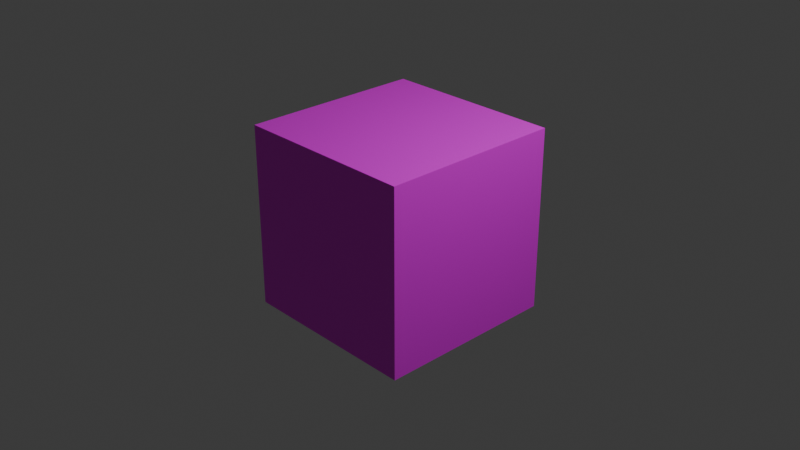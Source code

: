 # Source: Dice_six.blend  (saved by Blender 4.4.30; exported with 4.5.12 LTS)
import bpy
from mathutils import Matrix  # noqa: F401  (used for matrix-valued properties, if any)

bpy.ops.wm.read_factory_settings(use_empty=True)
scene = bpy.context.scene
scene.name = 'Scene'

# ---- collections
col_collection = bpy.data.collections.new('Collection'); scene.collection.children.link(col_collection)

# ---- images (referenced by path relative to the original .blend; pixels are not part of the script)
import os
ASSET_DIR = os.environ.get("B2B_ASSET_DIR", "")  # directory of the original .blend (textures are referenced by path, not embedded)
HERE = os.path.dirname(os.path.abspath(__file__))  # packed textures are extracted next to this script under _unpacked/

def load_image(name, relpath, width, height, colorspace="sRGB"):
    """Load a texture the original file referenced (path relative to the .blend, or extracted next to this script)."""
    p = next((c for c in (os.path.join(HERE, relpath), os.path.join(ASSET_DIR, relpath)) if relpath and os.path.exists(c)), "")
    if p:
        img = bpy.data.images.load(p, check_existing=True)
        img.name = name
    else:  # same state as the original file: an image datablock whose file is absent (Cycles renders it pink)
        img = bpy.data.images.new(name, width, height)
        img.source = "FILE"
        img.filepath = "//" + (relpath or name)
    img.colorspace_settings.name = colorspace
    return img
img_dice_png = load_image('dice.png', 'dice.png', 1024, 1024, 'sRGB')

# ---- materials (node trees are filled in below, after node groups)
mat_material = bpy.data.materials.new('Material')
mat_material.alpha_threshold = 0.0
mat_material.roughness = 0.5
mat_material.line_color = (0.0, 0.0, 0.0, 1.0)

# ---- material node trees
mat_material.use_nodes = True; mat_material.node_tree.nodes.clear()
_N = mat_material.node_tree.nodes; _L = mat_material.node_tree.links
n0 = _N.new('ShaderNodeOutputMaterial'); n0.name = 'Material Output'; n0.location = (300, 300)
n1 = _N.new('ShaderNodeBsdfPrincipled'); n1.name = 'Principled BSDF'; n1.location = (10, 300)
n1.inputs[3].default_value = 1.45
n2 = _N.new('ShaderNodeTexImage'); n2.name = 'Image Texture'; n2.location = (-310, 155)
n2.image = img_dice_png
_L.new(n1.outputs[0], n0.inputs[0])
_L.new(n2.outputs[0], n1.inputs[0])
n0.is_active_output = True

# ---- world
world_world = bpy.data.worlds.new('World'); scene.world = world_world
world_world.use_nodes = True; world_world.node_tree.nodes.clear()
_N = world_world.node_tree.nodes; _L = world_world.node_tree.links
n0 = _N.new('ShaderNodeOutputWorld'); n0.name = 'World Output'; n0.location = (300, 300)
n1 = _N.new('ShaderNodeBackground'); n1.name = 'Background'; n1.location = (10, 300)
n1.inputs[0].default_value = (0.05088, 0.05088, 0.05088, 1.0)
_L.new(n1.outputs[0], n0.inputs[0])
n0.is_active_output = True
world_world.color = (0.05088, 0.05088, 0.05088)
world_world.sun_shadow_jitter_overblur = 0.0

# ---- cameras
cam_camera = bpy.data.cameras.new('Camera')
cam_camera.clip_end = 100.0
cam_camera.ortho_scale = 7.314

# ---- lights
light_light = bpy.data.lights.new('Light', 'POINT')
light_light.energy = 1000.0
light_light.shadow_soft_size = 0.1

# ---- meshes
me_cube = bpy.data.meshes.new('Cube')
me_cube.from_pydata([(1.0, 1.0, 1.0), (1.0, 1.0, -1.0), (1.0, -1.0, 1.0), (1.0, -1.0, -1.0), (-1.0, 1.0, 1.0), (-1.0, 1.0, -1.0), (-1.0, -1.0, 1.0), (-1.0, -1.0, -1.0)], [], [(0, 4, 6, 2), (3, 2, 6, 7), (7, 6, 4, 5), (5, 1, 3, 7), (1, 0, 2, 3), (5, 4, 0, 1)])
_uv = me_cube.uv_layers.new(name='UVMap')
_uv.uv.foreach_set('vector', [0.4902, 0.5103, 0.4891, 0.7603, 0.2391, 0.7592, 0.2402, 0.5092, 0.2505, 0.2747, 0.2495, 0.5247, -0.0005216, 0.5237, 0.0005377, 0.2737, 0.968, 0.2733, 0.97, 0.5233, 0.72, 0.5253, 0.718, 0.2753, 0.5016, 0.02579, 0.5005, 0.2758, 0.2505, 0.2747, 0.2516, 0.02473, 0.4881, 0.2758, 0.4871, 0.5258, 0.2371, 0.5247, 0.2381, 0.2747, 0.7225, 0.2707, 0.7339, 0.5205, 0.4841, 0.5319, 0.4727, 0.2822])
me_cube.materials.append(mat_material)
me_cube.use_mirror_vertex_groups = False
me_cube.update()

# ---- objects
ob_cube = bpy.data.objects.new('Cube', me_cube)
ob_light = bpy.data.objects.new('Light', light_light)
ob_camera = bpy.data.objects.new('Camera', cam_camera)

# ---- transforms, parenting, visibility, modifiers, constraints
ob_cube.location = (0.0, 0.0, 0.0)
ob_cube.lock_rotations_4d = False
ob_cube.empty_display_type = 'ARROWS'
ob_cube.lineart.crease_threshold = 0.0
ob_light.location = (4.076, 1.005, 5.904)
ob_light.rotation_euler = (0.6503, 0.05522, 1.866)
ob_light.lock_rotations_4d = False
ob_light.empty_display_type = 'ARROWS'
ob_light.color = (0.0, 0.0, 0.0, 0.0)
ob_light.lineart.crease_threshold = 0.0
ob_camera.location = (7.359, -6.926, 4.958)
ob_camera.rotation_euler = (1.109, 0.0, 0.8149)
ob_camera.lock_rotations_4d = False
ob_camera.empty_display_type = 'ARROWS'
ob_camera.color = (0.0, 0.0, 0.0, 0.0)
ob_camera.display_type = 'WIRE'
ob_camera.lineart.crease_threshold = 0.0

# ---- collection membership
col_collection.objects.link(ob_cube)
col_collection.objects.link(ob_light)
col_collection.objects.link(ob_camera)

# ---- scene / render settings (as saved in the file)
scene.camera = ob_camera
scene.frame_start = 1; scene.frame_end = 250; scene.frame_set(-38)
scene.render.engine = 'BLENDER_EEVEE_NEXT'
bpy.context.view_layer.update()
